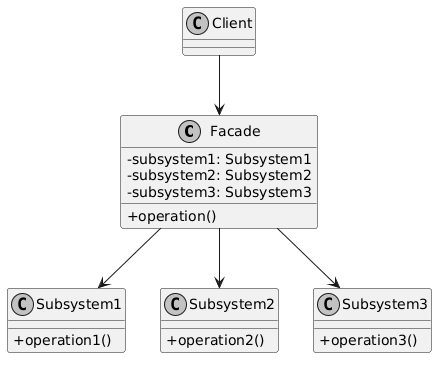

The diagram above was rendered by PlantUML. Its source (embedded in the PNG):
@startuml
skinparam classAttributeIconSize 0
skinparam monochrome true
skinparam shadowing false

class Facade {
    - subsystem1: Subsystem1
    - subsystem2: Subsystem2
    - subsystem3: Subsystem3
    + operation()
}

class Subsystem1 {
    + operation1()
}

class Subsystem2 {
    + operation2()
}

class Subsystem3 {
    + operation3()
}

class Client

Client --> Facade
Facade --> Subsystem1
Facade --> Subsystem2
Facade --> Subsystem3
@enduml